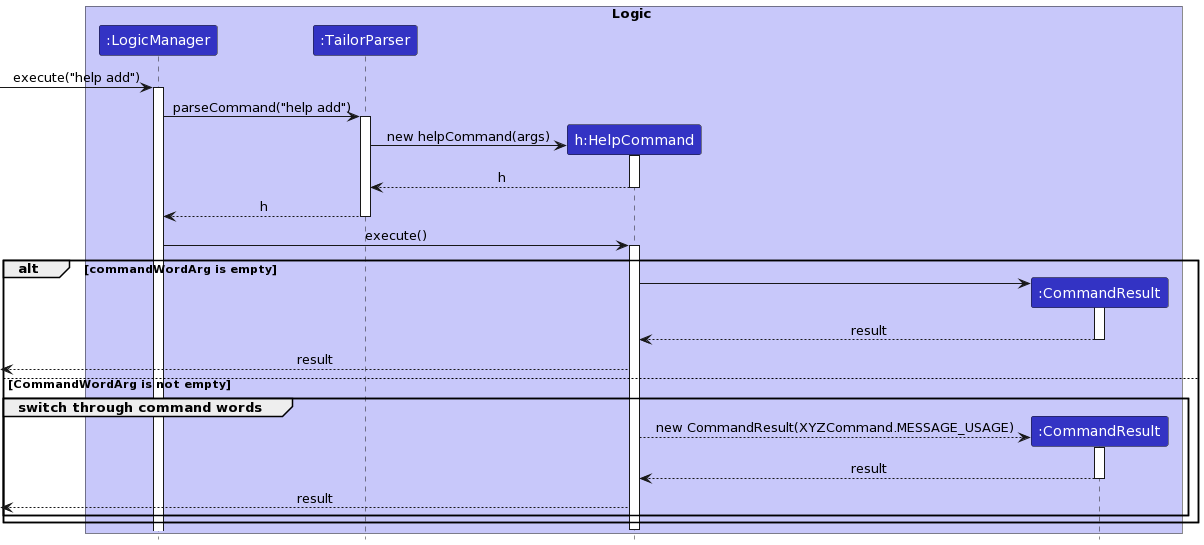

The diagram above was rendered by PlantUML. Its source (embedded in the PNG):
@startuml
!define LOGIC_COLOR #3333C4
!define LOGIC_COLOR_T1 #C8C8FA
!define LOGIC_COLOR_T2 #6A6ADC
!define LOGIC_COLOR_T3 #1616B0
!define LOGIC_COLOR_T4 #101086

!define MODEL_COLOR #9D0012
!define MODEL_COLOR_T1 #F97181
!define MODEL_COLOR_T2 #E41F36
!define MODEL_COLOR_T3 #7B000E
!define MODEL_COLOR_T4 #51000A

!define STORAGE_COLOR #A38300
!define STORAGE_COLOR_T1 #FFE374
!define STORAGE_COLOR_T2 #EDC520
!define STORAGE_COLOR_T3 #806600
!define STORAGE_COLOR_T2 #544400

!define HISTORY_COLOR #9057A4
!define HISTORY_COLOR_T1 #DE7FFF

!define USER_COLOR #000000

skinparam BackgroundColor #FFFFFFF

skinparam Shadowing false

skinparam Class {
    FontColor #FFFFFF
    BorderThickness 1
    BorderColor #FFFFFF
    StereotypeFontColor #FFFFFF
    FontName Arial
}

skinparam Actor {
    BorderColor USER_COLOR
    Color USER_COLOR
    FontName Arial
}

skinparam Sequence {
    MessageAlign center
    BoxFontSize 15
    BoxPadding 0
    BoxFontColor #FFFFFF
    FontName Arial
}

skinparam Participant {
    FontColor #FFFFFFF
    Padding 20
}

skinparam MinClassWidth 50
skinparam ParticipantPadding 10
skinparam Shadowing false
skinparam DefaultTextAlignment center
skinparam packageStyle Rectangle

hide footbox
hide members
hide circle




box Logic LOGIC_COLOR_T1
participant ":LogicManager" as LogicManager LOGIC_COLOR
participant ":TailorParser" as TailorParser LOGIC_COLOR
participant "h:HelpCommand" as hc LOGIC_COLOR
participant ":CommandResult" as CommandResult LOGIC_COLOR
end box


[-> LogicManager : execute("help add")
activate LogicManager

LogicManager -> TailorParser : parseCommand("help add")
activate TailorParser

create hc
TailorParser -> hc : new helpCommand(args)
activate hc

hc --> TailorParser : h
deactivate hc

TailorParser --> LogicManager : h
deactivate TailorParser

LogicManager -> hc : execute()
activate hc

alt commandWordArg is empty
    create CommandResult
     hc -> CommandResult
     activate CommandResult

     CommandResult --> hc :result
     deactivate CommandResult

     [<-- hc : result

else CommandWordArg is not empty
    group switch through command words

        create CommandResult
        hc -->  CommandResult : new CommandResult(XYZCommand.MESSAGE_USAGE)
        activate CommandResult

        CommandResult --> hc :result
        deactivate CommandResult

        [<-- hc : result

    end
end

deactivate hc
@enduml